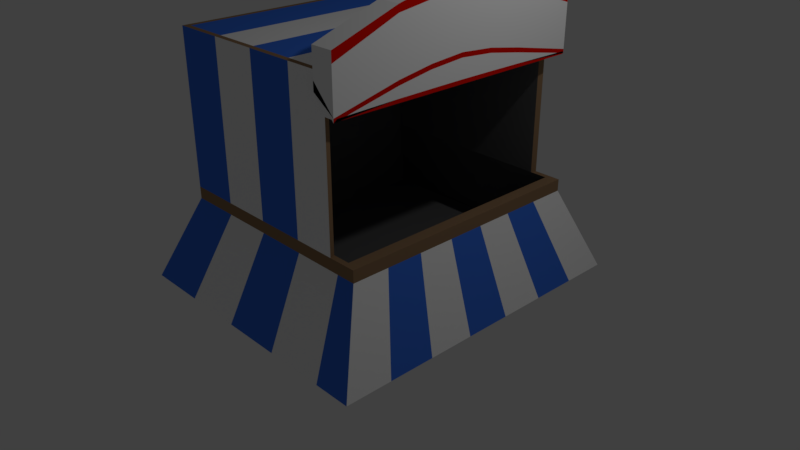 # Source: circus_stall_hoopla.blend  (saved by Blender 2.79.0; exported with 4.5.12 LTS)
import bpy
from mathutils import Matrix  # noqa: F401  (used for matrix-valued properties, if any)

bpy.ops.wm.read_factory_settings(use_empty=True)
scene = bpy.context.scene
scene.name = 'Scene'

# ---- collections
col_collection_1 = bpy.data.collections.new('Collection 1'); scene.collection.children.link(col_collection_1)

# ---- materials (node trees are filled in below, after node groups)
mat_white_001 = bpy.data.materials.new('white.001')
mat_white_001.alpha_threshold = 0.0
mat_white_001.use_transparent_shadow = False
mat_white_001.diffuse_color = (1.0, 1.0, 1.0, 1.0)
mat_white_001.roughness = 0.5
mat_white_001.specular_intensity = 0.0
mat_material_001 = bpy.data.materials.new('Material.001')
mat_material_001.alpha_threshold = 0.0
mat_material_001.use_transparent_shadow = False
mat_material_001.diffuse_color = (0.8, 0.0058, 0.0, 1.0)
mat_material_001.roughness = 0.5
mat_material_001.specular_intensity = 0.0
mat_whit = bpy.data.materials.new('whit')
mat_whit.alpha_threshold = 0.0
mat_whit.use_transparent_shadow = False
mat_whit.diffuse_color = (1.0, 1.0, 1.0, 1.0)
mat_whit.roughness = 0.5
mat_whit.line_color = (0.0, 0.0, 0.0, 1.0)
mat_blu = bpy.data.materials.new('blu')
mat_blu.alpha_threshold = 0.0
mat_blu.use_transparent_shadow = False
mat_blu.diffuse_color = (0.05286, 0.1846, 0.8, 1.0)
mat_blu.roughness = 0.5
mat_blu.specular_intensity = 0.0
mat_brn = bpy.data.materials.new('brn')
mat_brn.alpha_threshold = 0.0
mat_brn.use_transparent_shadow = False
mat_brn.diffuse_color = (0.3108, 0.1913, 0.1041, 1.0)
mat_brn.roughness = 0.5
mat_brn.specular_intensity = 0.0
mat_gry = bpy.data.materials.new('gry')
mat_gry.alpha_threshold = 0.0
mat_gry.use_transparent_shadow = False
mat_gry.diffuse_color = (0.1574, 0.1574, 0.1574, 1.0)
mat_gry.roughness = 0.5
mat_gry.specular_intensity = 0.0

# ---- material node trees

# ---- world
world_world = bpy.data.worlds.new('World'); scene.world = world_world
world_world.color = (0.05088, 0.05088, 0.05088)
world_world.use_sun_shadow = False
world_world.sun_shadow_jitter_overblur = 0.0
world_world.cycles.sampling_method = 'MANUAL'

# ---- cameras
cam_camera = bpy.data.cameras.new('Camera')
cam_camera.clip_end = 100.0
cam_camera.lens = 35.0
cam_camera.sensor_width = 32.0
cam_camera.sensor_height = 18.0
cam_camera.ortho_scale = 7.314
cam_camera.dof.focus_distance = 0.0
cam_camera.dof.aperture_fstop = 128.0

# ---- lights
light_lamp = bpy.data.lights.new('Lamp', 'POINT')
light_lamp.transmission_factor = 0.0
light_lamp.cutoff_distance = 30.0
light_lamp.energy = 100.0
light_lamp.shadow_buffer_clip_start = 1.001
light_lamp.shadow_soft_size = 0.1
light_lamp.shadow_maximum_resolution = 0.006
light_lamp.use_absolute_resolution = True

# ---- meshes
me_cube_001 = bpy.data.meshes.new('Cube.001')
me_cube_001.from_pydata([(1.412, -5.824, 0.7306), (1.693, -5.824, 0.7306), (1.412, -5.867, 1.411), (1.693, -5.867, 1.411), (1.693, -4.589, 0.7306), (1.412, -4.589, 1.809), (1.412, -4.589, 0.7306), (1.693, -4.589, 1.809), (1.412, -5.036, 1.7), (1.693, -5.036, 0.7306), (1.693, -5.036, 1.7), (1.412, -5.036, 0.7306), (1.412, -2.429, 0.7306), (1.693, -2.429, 0.7306), (1.412, -2.416, 1.411), (1.693, -2.416, 1.411), (1.693, -3.694, 0.7306), (1.412, -3.694, 1.809), (1.412, -3.694, 0.7306), (1.693, -3.694, 1.809), (1.412, -4.141, 1.847), (1.693, -4.141, 1.847), (1.412, -4.141, 0.7306), (1.693, -4.141, 0.7306), (1.412, -3.247, 1.7), (1.693, -3.247, 0.7306), (1.693, -3.247, 1.7), (1.412, -3.247, 0.7306), (1.412, -5.867, 0.9609), (1.693, -5.867, 1.287), (1.412, -4.589, 1.096), (1.693, -4.589, 1.68), (1.693, -4.141, 1.722), (1.412, -4.141, 1.109), (1.412, -5.036, 1.059), (1.693, -5.036, 1.614), (1.412, -2.416, 0.9609), (1.693, -2.416, 1.326), (1.412, -3.694, 1.096), (1.693, -3.694, 1.68), (1.412, -3.247, 1.059), (1.693, -3.247, 1.594), (1.412, -5.824, 0.7423), (1.412, -4.589, 0.7492), (1.693, -4.589, 0.779), (1.693, -4.141, 0.7812), (1.412, -4.141, 0.7499), (1.412, -5.036, 0.7473), (1.693, -5.036, 0.7756), (1.412, -2.429, 0.7423), (1.412, -3.694, 0.7492), (1.693, -3.694, 0.779), (1.412, -3.247, 0.7473), (1.693, -3.247, 0.7746), (1.693, -5.824, 0.759), (1.693, -2.429, 0.761), (1.693, -5.867, 0.7252), (1.693, -2.416, 0.7388), (1.412, -5.867, 1.048), (1.412, -4.589, 1.094), (1.693, -4.589, 0.9794), (1.693, -4.141, 1.014), (1.412, -4.141, 1.099), (1.412, -5.036, 1.082), (1.693, -5.036, 0.9072), (1.412, -2.416, 1.048), (1.412, -3.694, 1.094), (1.693, -3.694, 0.9794), (1.412, -3.247, 1.082), (1.693, -3.247, 0.9004), (1.693, -5.867, 0.7706), (1.693, -2.416, 0.7863), (1.412, -5.867, 1.076), (1.412, -4.589, 1.13), (1.693, -4.589, 1.036), (1.693, -4.141, 1.071), (1.412, -4.141, 1.135), (1.412, -5.036, 1.115), (1.693, -5.036, 0.9643), (1.412, -2.416, 1.076), (1.412, -3.694, 1.13), (1.693, -3.694, 1.036), (1.412, -3.247, 1.115), (1.693, -3.247, 0.9564)], [], [(28, 29, 3, 2), (47, 43, 6, 11), (11, 9, 1, 0), (8, 10, 7, 5), (48, 54, 1, 9), (45, 44, 4, 23), (43, 46, 22, 6), (22, 23, 4, 6), (5, 7, 21, 20), (2, 3, 10, 8), (42, 47, 11, 0), (44, 48, 9, 4), (6, 4, 9, 11), (36, 14, 15, 37), (52, 27, 18, 50), (27, 12, 13, 25), (24, 17, 19, 26), (53, 25, 13, 55), (45, 23, 16, 51), (50, 18, 22, 46), (22, 18, 16, 23), (17, 20, 21, 19), (14, 24, 26, 15), (49, 12, 27, 52), (51, 16, 25, 53), (18, 27, 25, 16), (19, 39, 41, 26), (14, 36, 40, 24), (17, 38, 33, 20), (21, 32, 39, 19), (26, 41, 37, 15), (24, 40, 38, 17), (79, 36, 37, 71), (7, 10, 35, 31), (2, 8, 34, 28), (5, 20, 33, 30), (21, 7, 31, 32), (10, 3, 29, 35), (8, 5, 30, 34), (72, 70, 29, 28), (0, 1, 54, 42), (12, 49, 55, 13), (67, 51, 53, 69), (65, 49, 52, 68), (66, 50, 46, 62), (61, 45, 51, 67), (69, 53, 55, 57), (68, 52, 50, 66), (60, 64, 48, 44), (58, 63, 47, 42), (59, 62, 46, 43), (61, 60, 44, 45), (64, 56, 54, 48), (63, 59, 43, 47), (78, 70, 56, 64), (75, 74, 60, 61), (74, 78, 64, 60), (83, 69, 57, 71), (75, 61, 67, 81), (81, 67, 69, 83), (42, 54, 56, 58), (49, 65, 57, 55), (39, 81, 83, 41), (36, 79, 82, 40), (38, 80, 76, 33), (32, 75, 81, 39), (41, 83, 71, 37), (40, 82, 80, 38), (31, 35, 78, 74), (28, 34, 77, 72), (30, 33, 76, 73), (32, 31, 74, 75), (35, 29, 70, 78), (34, 30, 73, 77), (58, 56, 70, 72), (65, 79, 71, 57)])
me_cube_001.polygons.foreach_set('material_index', [0, 0, 0, 0, 1, 1, 0, 0, 0, 0, 0, 1, 0, 0, 0, 0, 0, 1, 1, 0, 0, 0, 0, 0, 1, 0, 1, 0, 0, 1, 1, 0, 0, 1, 0, 0, 1, 1, 0, 0, 0, 0, 0, 0, 0, 0, 0, 0, 0, 0, 0, 0, 0, 0, 1, 1, 1, 1, 1, 1, 0, 0, 0, 0, 0, 0, 0, 0, 0, 0, 0, 0, 0, 0, 0, 0])
_ca = me_cube_001.color_attributes.new('Col', 'BYTE_COLOR', 'CORNER')
_ca.data.foreach_set('color', [1.0, 1.0, 1.0, 1.0, 1.0, 1.0, 1.0, 1.0, 1.0, 1.0, 1.0, 1.0, 1.0, 1.0, 1.0, 1.0, 1.0, 1.0, 1.0, 1.0, 1.0, 1.0, 1.0, 1.0, 1.0, 1.0, 1.0, 1.0, 1.0, 1.0, 1.0, 1.0, 1.0, 1.0, 1.0, 1.0, 1.0, 1.0, 1.0, 1.0, 1.0, 1.0, 1.0, 1.0, 1.0, 1.0, 1.0, 1.0, 1.0, 1.0, 1.0, 1.0, 1.0, 1.0, 1.0, 1.0, 1.0, 1.0, 1.0, 1.0, 1.0, 1.0, 1.0, 1.0, 1.0, 1.0, 1.0, 1.0, 1.0, 1.0, 1.0, 1.0, 1.0, 1.0, 1.0, 1.0, 1.0, 1.0, 1.0, 1.0, 1.0, 1.0, 1.0, 1.0, 1.0, 1.0, 1.0, 1.0, 1.0, 1.0, 1.0, 1.0, 1.0, 1.0, 1.0, 1.0, 1.0, 1.0, 1.0, 1.0, 1.0, 1.0, 1.0, 1.0, 1.0, 1.0, 1.0, 1.0, 1.0, 1.0, 1.0, 1.0, 1.0, 1.0, 1.0, 1.0, 1.0, 1.0, 1.0, 1.0, 1.0, 1.0, 1.0, 1.0, 1.0, 1.0, 1.0, 1.0, 1.0, 1.0, 1.0, 1.0, 1.0, 1.0, 1.0, 1.0, 1.0, 1.0, 1.0, 1.0, 1.0, 1.0, 1.0, 1.0, 1.0, 1.0, 1.0, 1.0, 1.0, 1.0, 1.0, 1.0, 1.0, 1.0, 1.0, 1.0, 1.0, 1.0, 1.0, 1.0, 1.0, 1.0, 1.0, 1.0, 1.0, 1.0, 1.0, 1.0, 1.0, 1.0, 1.0, 1.0, 1.0, 1.0, 1.0, 1.0, 1.0, 1.0, 1.0, 1.0, 1.0, 1.0, 1.0, 1.0, 1.0, 1.0, 1.0, 1.0, 1.0, 1.0, 1.0, 1.0, 1.0, 1.0, 1.0, 1.0, 1.0, 1.0, 1.0, 1.0, 1.0, 1.0, 1.0, 1.0, 1.0, 1.0, 1.0, 1.0, 1.0, 1.0, 1.0, 1.0, 1.0, 1.0, 1.0, 1.0, 1.0, 1.0, 1.0, 1.0, 1.0, 1.0, 1.0, 1.0, 1.0, 1.0, 1.0, 1.0, 1.0, 1.0, 1.0, 1.0, 1.0, 1.0, 1.0, 1.0, 1.0, 1.0, 1.0, 1.0, 1.0, 1.0, 1.0, 1.0, 1.0, 1.0, 1.0, 1.0, 1.0, 1.0, 1.0, 1.0, 1.0, 1.0, 1.0, 1.0, 1.0, 1.0, 1.0, 1.0, 1.0, 1.0, 1.0, 1.0, 1.0, 1.0, 1.0, 1.0, 1.0, 1.0, 1.0, 1.0, 1.0, 1.0, 1.0, 1.0, 1.0, 1.0, 1.0, 1.0, 1.0, 1.0, 1.0, 1.0, 1.0, 1.0, 1.0, 1.0, 1.0, 1.0, 1.0, 1.0, 1.0, 1.0, 1.0, 1.0, 1.0, 1.0, 1.0, 1.0, 1.0, 1.0, 1.0, 1.0, 1.0, 1.0, 1.0, 1.0, 1.0, 1.0, 1.0, 1.0, 1.0, 1.0, 1.0, 1.0, 1.0, 1.0, 1.0, 1.0, 1.0, 1.0, 1.0, 1.0, 1.0, 1.0, 1.0, 1.0, 1.0, 1.0, 1.0, 1.0, 1.0, 1.0, 1.0, 1.0, 1.0, 1.0, 1.0, 1.0, 1.0, 1.0, 1.0, 1.0, 1.0, 1.0, 1.0, 1.0, 1.0, 1.0, 1.0, 1.0, 1.0, 1.0, 1.0, 1.0, 1.0, 1.0, 1.0, 1.0, 1.0, 1.0, 1.0, 1.0, 1.0, 1.0, 1.0, 1.0, 1.0, 1.0, 1.0, 1.0, 1.0, 1.0, 1.0, 1.0, 1.0, 1.0, 1.0, 1.0, 1.0, 1.0, 1.0, 1.0, 1.0, 1.0, 1.0, 1.0, 1.0, 1.0, 1.0, 1.0, 1.0, 1.0, 1.0, 1.0, 1.0, 1.0, 1.0, 1.0, 1.0, 1.0, 1.0, 1.0, 1.0, 1.0, 1.0, 1.0, 1.0, 1.0, 1.0, 1.0, 1.0, 1.0, 1.0, 1.0, 1.0, 1.0, 1.0, 1.0, 1.0, 1.0, 1.0, 1.0, 1.0, 1.0, 1.0, 1.0, 1.0, 1.0, 1.0, 1.0, 1.0, 1.0, 1.0, 1.0, 1.0, 1.0, 1.0, 1.0, 1.0, 1.0, 1.0, 1.0, 1.0, 1.0, 1.0, 1.0, 1.0, 1.0, 1.0, 1.0, 1.0, 1.0, 1.0, 1.0, 1.0, 1.0, 1.0, 1.0, 1.0, 1.0, 1.0, 1.0, 1.0, 1.0, 1.0, 1.0, 1.0, 1.0, 1.0, 1.0, 1.0, 1.0, 1.0, 1.0, 1.0, 1.0, 1.0, 1.0, 1.0, 1.0, 1.0, 1.0, 1.0, 1.0, 1.0, 1.0, 1.0, 1.0, 1.0, 1.0, 1.0, 1.0, 1.0, 1.0, 1.0, 1.0, 1.0, 1.0, 1.0, 1.0, 1.0, 1.0, 1.0, 1.0, 1.0, 1.0, 1.0, 1.0, 1.0, 1.0, 1.0, 1.0, 1.0, 1.0, 1.0, 1.0, 1.0, 1.0, 1.0, 1.0, 1.0, 1.0, 1.0, 1.0, 1.0, 1.0, 1.0, 1.0, 1.0, 1.0, 1.0, 1.0, 1.0, 1.0, 1.0, 1.0, 1.0, 1.0, 1.0, 1.0, 1.0, 1.0, 1.0, 1.0, 1.0, 1.0, 1.0, 1.0, 1.0, 1.0, 1.0, 1.0, 1.0, 1.0, 1.0, 1.0, 1.0, 1.0, 1.0, 1.0, 1.0, 1.0, 1.0, 1.0, 1.0, 1.0, 1.0, 1.0, 1.0, 1.0, 1.0, 1.0, 1.0, 1.0, 1.0, 1.0, 1.0, 1.0, 1.0, 1.0, 1.0, 1.0, 1.0, 1.0, 1.0, 1.0, 1.0, 1.0, 1.0, 1.0, 1.0, 1.0, 1.0, 1.0, 1.0, 1.0, 1.0, 1.0, 1.0, 1.0, 1.0, 1.0, 1.0, 1.0, 1.0, 1.0, 1.0, 1.0, 1.0, 1.0, 1.0, 1.0, 1.0, 1.0, 1.0, 1.0, 1.0, 1.0, 1.0, 1.0, 1.0, 1.0, 1.0, 1.0, 1.0, 1.0, 1.0, 1.0, 1.0, 1.0, 1.0, 1.0, 1.0, 1.0, 1.0, 1.0, 1.0, 1.0, 1.0, 1.0, 1.0, 1.0, 1.0, 1.0, 1.0, 1.0, 1.0, 1.0, 1.0, 1.0, 1.0, 1.0, 1.0, 1.0, 1.0, 1.0, 1.0, 1.0, 1.0, 1.0, 1.0, 1.0, 1.0, 1.0, 1.0, 1.0, 1.0, 1.0, 1.0, 1.0, 1.0, 1.0, 1.0, 1.0, 1.0, 1.0, 1.0, 1.0, 1.0, 1.0, 1.0, 1.0, 1.0, 1.0, 1.0, 1.0, 1.0, 1.0, 1.0, 1.0, 1.0, 1.0, 1.0, 1.0, 1.0, 1.0, 1.0, 1.0, 1.0, 1.0, 1.0, 1.0, 1.0, 1.0, 1.0, 1.0, 1.0, 1.0, 1.0, 1.0, 1.0, 1.0, 1.0, 1.0, 1.0, 1.0, 1.0, 1.0, 1.0, 1.0, 1.0, 1.0, 1.0, 1.0, 1.0, 1.0, 1.0, 1.0, 1.0, 1.0, 1.0, 1.0, 1.0, 1.0, 1.0, 1.0, 1.0, 1.0, 1.0, 1.0, 1.0, 1.0, 1.0, 1.0, 1.0, 1.0, 1.0, 1.0, 1.0, 1.0, 1.0, 1.0, 1.0, 1.0, 1.0, 1.0, 1.0, 1.0, 1.0, 1.0, 1.0, 1.0, 1.0, 1.0, 1.0, 1.0, 1.0, 1.0, 1.0, 1.0, 1.0, 1.0, 1.0, 1.0, 1.0, 1.0, 1.0, 1.0, 1.0, 1.0, 1.0, 1.0, 1.0, 1.0, 1.0, 1.0, 1.0, 1.0, 1.0, 1.0, 1.0, 1.0, 1.0, 1.0, 1.0, 1.0, 1.0, 1.0, 1.0, 1.0, 1.0, 1.0, 1.0, 1.0, 1.0, 1.0, 1.0, 1.0, 1.0, 1.0, 1.0, 1.0, 1.0, 1.0, 1.0, 1.0, 1.0, 1.0, 1.0, 1.0, 1.0, 1.0, 1.0, 1.0, 1.0, 1.0, 1.0, 1.0, 1.0, 1.0, 1.0, 1.0, 1.0, 1.0, 1.0, 1.0, 1.0, 1.0, 1.0, 1.0, 1.0, 1.0, 1.0, 1.0, 1.0, 1.0, 1.0, 1.0, 1.0, 1.0, 1.0, 1.0, 1.0, 1.0, 1.0, 1.0, 1.0, 1.0, 1.0, 1.0, 1.0, 1.0, 1.0, 1.0, 1.0, 1.0, 1.0, 1.0, 1.0, 1.0, 1.0, 1.0, 1.0, 1.0, 1.0, 1.0, 1.0, 1.0, 1.0, 1.0, 1.0, 1.0, 1.0, 1.0, 1.0, 1.0, 1.0, 1.0, 1.0, 1.0, 1.0, 1.0, 1.0, 1.0, 1.0, 1.0, 1.0, 1.0, 1.0, 1.0, 1.0, 1.0, 1.0, 1.0, 1.0, 1.0, 1.0, 1.0, 1.0, 1.0, 1.0, 1.0, 1.0, 1.0, 1.0, 1.0, 1.0, 1.0, 1.0, 1.0, 1.0, 1.0, 1.0, 1.0, 1.0, 1.0, 1.0, 1.0, 1.0, 1.0, 1.0, 1.0, 1.0, 1.0, 1.0, 1.0, 1.0, 1.0, 1.0, 1.0, 1.0, 1.0, 1.0, 1.0, 1.0, 1.0, 1.0, 1.0, 1.0, 1.0, 1.0, 1.0, 1.0, 1.0, 1.0, 1.0, 1.0, 1.0, 1.0, 1.0, 1.0, 1.0, 1.0, 1.0, 1.0, 1.0, 1.0, 1.0, 1.0, 1.0, 1.0, 1.0, 1.0, 1.0, 1.0, 1.0, 1.0, 1.0, 1.0, 1.0, 1.0, 1.0, 1.0, 1.0, 1.0, 1.0, 1.0, 1.0, 1.0, 1.0, 1.0, 1.0, 1.0, 1.0, 1.0, 1.0, 1.0, 1.0, 1.0, 1.0, 1.0, 1.0, 1.0, 1.0, 1.0, 1.0, 1.0, 1.0, 1.0, 1.0, 1.0, 1.0, 1.0, 1.0, 1.0, 1.0, 1.0, 1.0, 1.0, 1.0, 1.0, 1.0, 1.0, 1.0, 1.0, 1.0, 1.0, 1.0, 1.0, 1.0, 1.0, 1.0, 1.0, 1.0, 1.0, 1.0, 1.0, 1.0, 1.0, 1.0, 1.0, 1.0, 1.0, 1.0, 1.0, 1.0, 1.0, 1.0, 1.0, 1.0, 1.0, 1.0, 1.0, 1.0, 1.0, 1.0, 1.0, 1.0, 1.0, 1.0, 1.0, 1.0, 1.0, 1.0, 1.0, 1.0, 1.0, 1.0, 1.0, 1.0, 1.0, 1.0, 1.0, 1.0, 1.0, 1.0, 1.0, 1.0, 1.0, 1.0, 1.0, 1.0, 1.0, 1.0, 1.0, 1.0, 1.0, 1.0, 1.0, 1.0, 1.0, 1.0, 1.0, 1.0, 1.0, 1.0, 1.0, 1.0, 1.0, 1.0, 1.0, 1.0, 1.0, 1.0, 1.0, 1.0, 1.0, 1.0, 1.0, 1.0, 1.0, 1.0, 1.0, 1.0, 1.0, 1.0, 1.0, 1.0, 1.0, 1.0, 1.0, 1.0, 1.0, 1.0, 1.0, 1.0, 1.0, 1.0, 1.0, 1.0, 1.0, 1.0, 1.0, 1.0, 1.0, 1.0, 1.0, 1.0, 1.0, 1.0, 1.0, 1.0, 1.0, 1.0, 1.0, 1.0, 1.0, 1.0, 1.0, 1.0, 1.0, 1.0, 1.0, 1.0, 1.0, 1.0, 1.0, 1.0, 1.0, 1.0, 1.0, 1.0, 1.0, 1.0, 1.0, 1.0, 1.0, 1.0, 1.0, 1.0, 1.0, 1.0, 1.0, 1.0, 1.0, 1.0, 1.0, 1.0, 1.0, 1.0, 1.0, 1.0, 1.0, 1.0, 1.0, 1.0, 1.0, 1.0, 1.0, 1.0, 1.0, 1.0, 1.0, 1.0, 1.0, 1.0, 1.0, 1.0, 1.0, 1.0, 1.0, 1.0, 1.0, 1.0, 1.0, 1.0, 1.0, 1.0, 1.0, 1.0, 1.0, 1.0, 1.0, 1.0])
me_cube_001.materials.append(mat_white_001)
me_cube_001.materials.append(mat_material_001)
me_cube_001.use_remesh_preserve_volume = False
me_cube_001.use_remesh_preserve_attributes = False
me_cube_001.use_mirror_vertex_groups = False
me_cube_001.update()
me_cube = bpy.data.meshes.new('Cube')
me_cube.from_pydata([(2.046, 2.113, -0.137), (2.046, -2.113, -0.137), (-1.563, -2.113, -0.137), (-1.563, 2.113, -0.137), (1.654, 1.654, 0.9202), (1.654, -1.654, 0.9202), (-1.17, -1.654, 0.9202), (-1.17, 1.654, 0.9202), (1.781, 1.924, 0.03483), (1.781, -1.924, 0.03483), (-1.38, -1.924, 0.03483), (-1.38, 1.924, 0.03483), (1.654, 1.654, 1.072), (1.654, -1.654, 1.072), (-1.17, 1.654, 1.072), (-1.17, -1.654, 1.072), (1.503, 1.586, 1.072), (1.503, -1.586, 1.072), (-1.103, 1.586, 1.072), (-1.103, -1.586, 1.072), (1.565, 2.113, -0.137), (1.565, -2.113, -0.137), (1.408, 1.654, 0.9202), (1.408, -1.654, 0.9202), (1.3, 1.654, 1.072), (1.3, -1.654, 1.072), (1.277, 1.586, 1.072), (1.277, -1.586, 1.072), (1.506, 1.924, 0.03483), (1.506, -1.924, 0.03483), (1.3, 1.654, 3.015), (-1.17, 1.654, 3.015), (1.3, -1.654, 3.015), (-1.17, -1.654, 3.015), (1.277, 1.586, 3.015), (-1.103, 1.586, 3.015), (1.277, -1.586, 3.015), (-1.103, -1.586, 3.015), (2.046, 1.509, -0.137), (2.046, 0.9057, -0.137), (2.046, 0.3019, -0.137), (2.046, -0.3019, -0.137), (2.046, -0.9057, -0.137), (2.046, -1.509, -0.137), (1.99, 2.048, 0.01405), (1.934, 1.982, 0.1651), (1.878, 1.916, 0.3161), (1.822, 1.851, 0.4671), (1.766, 1.785, 0.6182), (1.71, 1.719, 0.7692), (1.99, -2.048, 0.01405), (1.934, -1.982, 0.1651), (1.878, -1.916, 0.3161), (1.822, -1.851, 0.4671), (1.766, -1.785, 0.6182), (1.71, -1.719, 0.7692), (1.654, 1.181, 0.9202), (1.654, 0.7087, 0.9202), (1.654, 0.2362, 0.9202), (1.654, -0.2362, 0.9202), (1.654, -0.7087, 0.9202), (1.654, -1.181, 0.9202), (1.99, 1.463, 0.01405), (1.99, 0.8775, 0.01405), (1.99, 0.2925, 0.01405), (1.99, -0.2925, 0.01405), (1.99, -0.8775, 0.01405), (1.99, -1.463, 0.01405), (1.934, 1.416, 0.1651), (1.934, 0.8494, 0.1651), (1.934, 0.2831, 0.1651), (1.934, -0.2831, 0.1651), (1.934, -0.8494, 0.1651), (1.934, -1.416, 0.1651), (1.878, 1.369, 0.3161), (1.878, 0.8213, 0.3161), (1.878, 0.2738, 0.3161), (1.878, -0.2738, 0.3161), (1.878, -0.8213, 0.3161), (1.878, -1.369, 0.3161), (1.822, 1.322, 0.4671), (1.822, 0.7931, 0.4671), (1.822, 0.2644, 0.4671), (1.822, -0.2644, 0.4671), (1.822, -0.7931, 0.4671), (1.822, -1.322, 0.4671), (1.766, 1.275, 0.6182), (1.766, 0.765, 0.6182), (1.766, 0.255, 0.6182), (1.766, -0.255, 0.6182), (1.766, -0.765, 0.6182), (1.766, -1.275, 0.6182), (1.71, 1.228, 0.7692), (1.71, 0.7369, 0.7692), (1.71, 0.2456, 0.7692), (1.71, -0.2456, 0.7692), (1.71, -0.7369, 0.7692), (1.71, -1.228, 0.7692), (0.7832, 2.113, -0.137), (0.0013, 2.113, -0.137), (-0.7806, 2.113, -0.137), (0.7832, -2.113, -0.137), (0.0013, -2.113, -0.137), (-0.7806, -2.113, -0.137), (-1.464, -1.998, 0.1273), (-1.366, -1.883, 0.3916), (-1.268, -1.769, 0.6559), (-1.464, 1.998, 0.1273), (-1.366, 1.883, 0.3916), (-1.268, 1.769, 0.6559), (0.7637, 1.654, 0.9202), (0.1191, 1.654, 0.9202), (-0.5256, 1.654, 0.9202), (0.7637, -1.654, 0.9202), (0.1191, -1.654, 0.9202), (-0.5256, -1.654, 0.9202), (1.526, 1.998, 0.1273), (-1.563, -1.505, -0.137), (-1.563, -0.9007, -0.137), (-1.563, -0.297, -0.137), (-1.563, 0.3068, -0.137), (-1.563, 0.9106, -0.137), (-1.563, 1.514, -0.137), (-1.17, -1.177, 0.9202), (-1.17, -0.7049, 0.9202), (-1.17, -0.2324, 0.9202), (-1.17, 0.2401, 0.9202), (-1.17, 0.7126, 0.9202), (-1.17, 1.185, 0.9202), (-1.17, -1.177, 1.072), (-1.17, -0.7049, 1.072), (-1.17, -0.2324, 1.072), (-1.17, 0.2401, 1.072), (-1.17, 0.7126, 1.072), (-1.17, 1.185, 1.072), (1.565, -1.505, -0.137), (1.565, -0.9007, -0.137), (1.565, -0.297, -0.137), (1.565, 0.3068, -0.137), (1.565, 0.9106, -0.137), (1.565, 1.514, -0.137), (-1.17, -1.177, 3.015), (-1.17, -0.7049, 3.015), (-1.17, -0.2324, 3.015), (-1.17, 0.2401, 3.015), (-1.17, 0.7126, 3.015), (-1.17, 1.185, 3.015), (0.7832, -1.505, -0.137), (0.7832, -0.9007, -0.137), (0.7832, -0.297, -0.137), (0.7832, 0.3068, -0.137), (0.7832, 0.9106, -0.137), (0.7832, 1.514, -0.137), (0.0013, -1.505, -0.137), (0.0013, -0.9007, -0.137), (0.0013, -0.297, -0.137), (0.0013, 0.3068, -0.137), (0.0013, 0.9106, -0.137), (0.0013, 1.514, -0.137), (-0.7806, -1.505, -0.137), (-0.7806, -0.9007, -0.137), (-0.7806, -0.297, -0.137), (-0.7806, 0.3068, -0.137), (-0.7806, 0.9106, -0.137), (-0.7806, 1.514, -0.137), (-1.268, -1.259, 0.6559), (-1.268, -0.7539, 0.6559), (-1.268, -0.2485, 0.6559), (-1.268, 0.2568, 0.6559), (-1.268, 0.7621, 0.6559), (-1.268, 1.267, 0.6559), (-1.366, -1.341, 0.3916), (-1.366, -0.8028, 0.3916), (-1.366, -0.2647, 0.3916), (-1.366, 0.2735, 0.3916), (-1.366, 0.8116, 0.3916), (-1.366, 1.35, 0.3916), (-1.464, -1.423, 0.1273), (-1.464, -0.8518, 0.1273), (-1.464, -0.2808, 0.1273), (-1.464, 0.2901, 0.1273), (-1.464, 0.8611, 0.1273), (-1.464, 1.432, 0.1273), (0.1198, 1.654, 1.072), (0.1198, 1.654, 3.015), (-0.5252, 1.654, 1.072), (-0.5252, 1.654, 3.015), (0.7657, 1.654, 1.072), (0.7657, 1.654, 3.015), (0.1203, -1.654, 1.072), (0.1203, -1.654, 3.015), (0.7563, -1.654, 1.072), (0.7563, -1.654, 3.015), (-0.5158, -1.654, 1.072), (-0.5158, -1.654, 3.015), (0.08716, 1.586, 3.015), (0.08716, -1.586, 3.015), (-1.103, 2.384e-07, 3.015), (1.277, -8.345e-07, 3.015), (0.08716, -2.98e-07, 3.015), (-0.5077, 1.586, 3.015), (-0.5077, -1.586, 3.015), (-1.103, 0.793, 3.015), (1.277, -0.793, 3.015), (0.682, 1.586, 3.015), (0.682, -1.586, 3.015), (-1.103, -0.793, 3.015), (1.277, 0.793, 3.015), (-0.5077, -2.98e-08, 3.015), (0.682, -5.662e-07, 3.015), (0.08716, -0.793, 3.015), (0.08716, 0.793, 3.015), (0.682, 0.793, 3.015), (0.682, -0.793, 3.015), (-0.5077, -0.793, 3.015), (-0.5077, 0.793, 3.015)], [], [(159, 103, 2, 117), (123, 6, 15, 129), (28, 11, 10, 29), (22, 110, 111, 112, 7, 14, 185, 183, 187, 24), (23, 5, 13, 25), (5, 61, 60, 59, 58, 57, 56, 4, 12, 13), (16, 17, 13, 12), (26, 16, 12, 24), (185, 14, 31, 186), (129, 15, 33, 141), (8, 9, 17, 16), (28, 8, 16, 26), (29, 10, 19, 27), (10, 11, 18, 19), (9, 29, 27, 17), (11, 28, 26, 18), (17, 27, 25, 13), (25, 27, 36, 32), (6, 115, 114, 113, 23, 25, 191, 189, 193, 15), (4, 22, 24, 12), (8, 28, 29, 9), (4, 49, 48, 47, 46, 45, 44, 0, 20, 116, 22), (1, 50, 51, 52, 53, 54, 55, 5, 23, 21), (0, 38, 39, 40, 41, 42, 43, 1, 21, 135, 136, 137, 138, 139, 140, 20), (27, 19, 37, 201, 196, 205, 36), (26, 24, 30, 34), (191, 25, 32, 192), (19, 18, 35, 202, 197, 206, 37), (18, 26, 34, 204, 195, 200, 35), (36, 205, 196, 201, 37, 206, 197, 202, 35, 200, 195, 204, 34, 30, 188, 184, 186, 31, 146, 145, 144, 143, 142, 141, 33, 194, 190, 192, 32), (42, 66, 72, 78, 84, 90, 96, 60, 61, 97, 91, 85, 79, 73, 67, 43), (0, 44, 45, 46, 47, 48, 49, 4, 56, 92, 86, 80, 74, 68, 62, 38), (38, 62, 68, 74, 80, 86, 92, 56, 57, 93, 87, 81, 75, 69, 63, 39), (39, 63, 69, 75, 81, 87, 93, 57, 58, 94, 88, 82, 76, 70, 64, 40), (41, 65, 71, 77, 83, 89, 95, 59, 60, 96, 90, 84, 78, 72, 66, 42), (97, 61, 5, 55, 54, 53, 52, 51, 50, 1, 43, 67, 73, 79, 85, 91), (40, 64, 70, 76, 82, 88, 94, 58, 59, 95, 89, 83, 77, 71, 65, 41), (110, 98, 99, 111), (111, 99, 100, 112), (112, 100, 3, 107, 108, 109, 7), (101, 113, 114, 102), (102, 114, 115, 103), (103, 115, 6, 106, 105, 104, 2), (135, 21, 101, 147), (147, 101, 102, 153), (153, 102, 103, 159), (22, 116, 20, 98, 110), (21, 23, 113, 101), (118, 117, 177, 171, 165, 123, 124, 166, 172, 178), (119, 118, 178, 172, 166, 124, 125, 167, 173, 179), (120, 119, 179, 173, 167, 125, 126, 168, 174, 180), (121, 120, 180, 174, 168, 126, 127, 169, 175, 181), (122, 121, 181, 175, 169, 127, 128, 170, 176, 182), (128, 7, 109, 108, 107, 3, 122, 182, 176, 170), (99, 158, 164, 100), (158, 157, 163, 164), (157, 156, 162, 163), (156, 155, 161, 162), (155, 154, 160, 161), (154, 153, 159, 160), (98, 152, 158, 99), (152, 151, 157, 158), (151, 150, 156, 157), (150, 149, 155, 156), (149, 148, 154, 155), (148, 147, 153, 154), (20, 140, 152, 98), (140, 139, 151, 152), (139, 138, 150, 151), (138, 137, 149, 150), (137, 136, 148, 149), (136, 135, 147, 148), (14, 134, 146, 31), (134, 133, 145, 146), (133, 132, 144, 145), (132, 131, 143, 144), (131, 130, 142, 143), (130, 129, 141, 142), (7, 128, 134, 14), (128, 127, 133, 134), (127, 126, 132, 133), (126, 125, 131, 132), (125, 124, 130, 131), (124, 123, 129, 130), (100, 164, 122, 3), (164, 163, 121, 122), (163, 162, 120, 121), (162, 161, 119, 120), (161, 160, 118, 119), (160, 159, 117, 118), (117, 2, 104, 105, 106, 6, 123, 165, 171, 177), (187, 183, 184, 188), (183, 185, 186, 184), (24, 187, 188, 30), (193, 189, 190, 194), (189, 191, 192, 190), (15, 193, 194, 33), (196, 210, 199, 211, 195, 200, 215, 208, 214, 201), (213, 209, 212, 204, 195, 211, 199, 210, 196, 205), (215, 200, 35, 202, 197, 206, 37, 201, 214, 208), (198, 207, 34, 204, 212, 209, 213, 205, 36, 203)])
me_cube.polygons.foreach_set('material_index', [0, 2, 3, 2, 2, 2, 2, 2, 1, 1, 3, 3, 3, 3, 3, 3, 2, 2, 2, 2, 0, 1, 1, 0, 3, 2, 0, 3, 3, 2, 1, 0, 1, 0, 0, 0, 1, 1, 0, 1, 1, 0, 1, 0, 0, 0, 0, 0, 0, 1, 0, 1, 0, 1, 0, 0, 0, 0, 0, 0, 0, 0, 0, 0, 0, 0, 0, 0, 0, 0, 0, 0, 1, 0, 1, 0, 1, 0, 2, 2, 2, 2, 2, 2, 0, 0, 0, 0, 0, 0, 1, 1, 0, 0, 0, 1, 1, 0, 1, 1, 0])
me_cube.materials.append(mat_whit)
me_cube.materials.append(mat_blu)
me_cube.materials.append(mat_brn)
me_cube.materials.append(mat_gry)
me_cube.use_remesh_preserve_volume = False
me_cube.use_remesh_preserve_attributes = False
me_cube.use_mirror_vertex_groups = False
me_cube.update()

# ---- objects
ob_sign = bpy.data.objects.new('SIGN', me_cube_001)
ob_stall = bpy.data.objects.new('STALL', me_cube)
ob_lamp = bpy.data.objects.new('Lamp', light_lamp)
ob_camera = bpy.data.objects.new('Camera', cam_camera)

# ---- transforms, parenting, visibility, modifiers, constraints
ob_sign.location = (-0.1905, 4.153, 1.862)
ob_sign.lineart.crease_threshold = 0.0
_vg = ob_sign.vertex_groups.new(name='Group')
ob_stall.location = (0.0, 0.0, 0.0)
ob_stall.lock_rotations_4d = False
ob_stall.empty_display_type = 'ARROWS'
ob_stall.lineart.crease_threshold = 0.0
ob_lamp.location = (4.076, 1.005, 5.904)
ob_lamp.rotation_euler = (0.6503, 0.05522, 1.866)
ob_lamp.lock_rotations_4d = False
ob_lamp.empty_display_type = 'ARROWS'
ob_lamp.color = (0.0, 0.0, 0.0, 0.0)
ob_lamp.lineart.crease_threshold = 0.0
ob_camera.location = (7.481, -6.508, 5.344)
ob_camera.rotation_euler = (1.109, 0.0, 0.8149)
ob_camera.lock_rotations_4d = False
ob_camera.empty_display_type = 'ARROWS'
ob_camera.color = (0.0, 0.0, 0.0, 0.0)
ob_camera.display_type = 'WIRE'
ob_camera.lineart.crease_threshold = 0.0

# ---- collection membership
col_collection_1.objects.link(ob_sign)
col_collection_1.objects.link(ob_stall)
col_collection_1.objects.link(ob_lamp)
col_collection_1.objects.link(ob_camera)

# ---- scene / render settings (as saved in the file)
scene.camera = ob_camera
scene.frame_start = 1; scene.frame_end = 250; scene.frame_set(1)
scene.render.engine = 'BLENDER_EEVEE_NEXT'
scene.render.resolution_percentage = 50
scene.render.dither_intensity = 0.0
scene.cycles.use_denoising = False
scene.cycles.samples = 128
scene.cycles.sampling_pattern = 'TABULATED_SOBOL'
scene.cycles.use_adaptive_sampling = False
scene.cycles.use_light_tree = False
scene.cycles.blur_glossy = 0.0
scene.cycles.sample_clamp_indirect = 0.0
scene.view_settings.view_transform = 'Standard'
bpy.context.view_layer.update()
